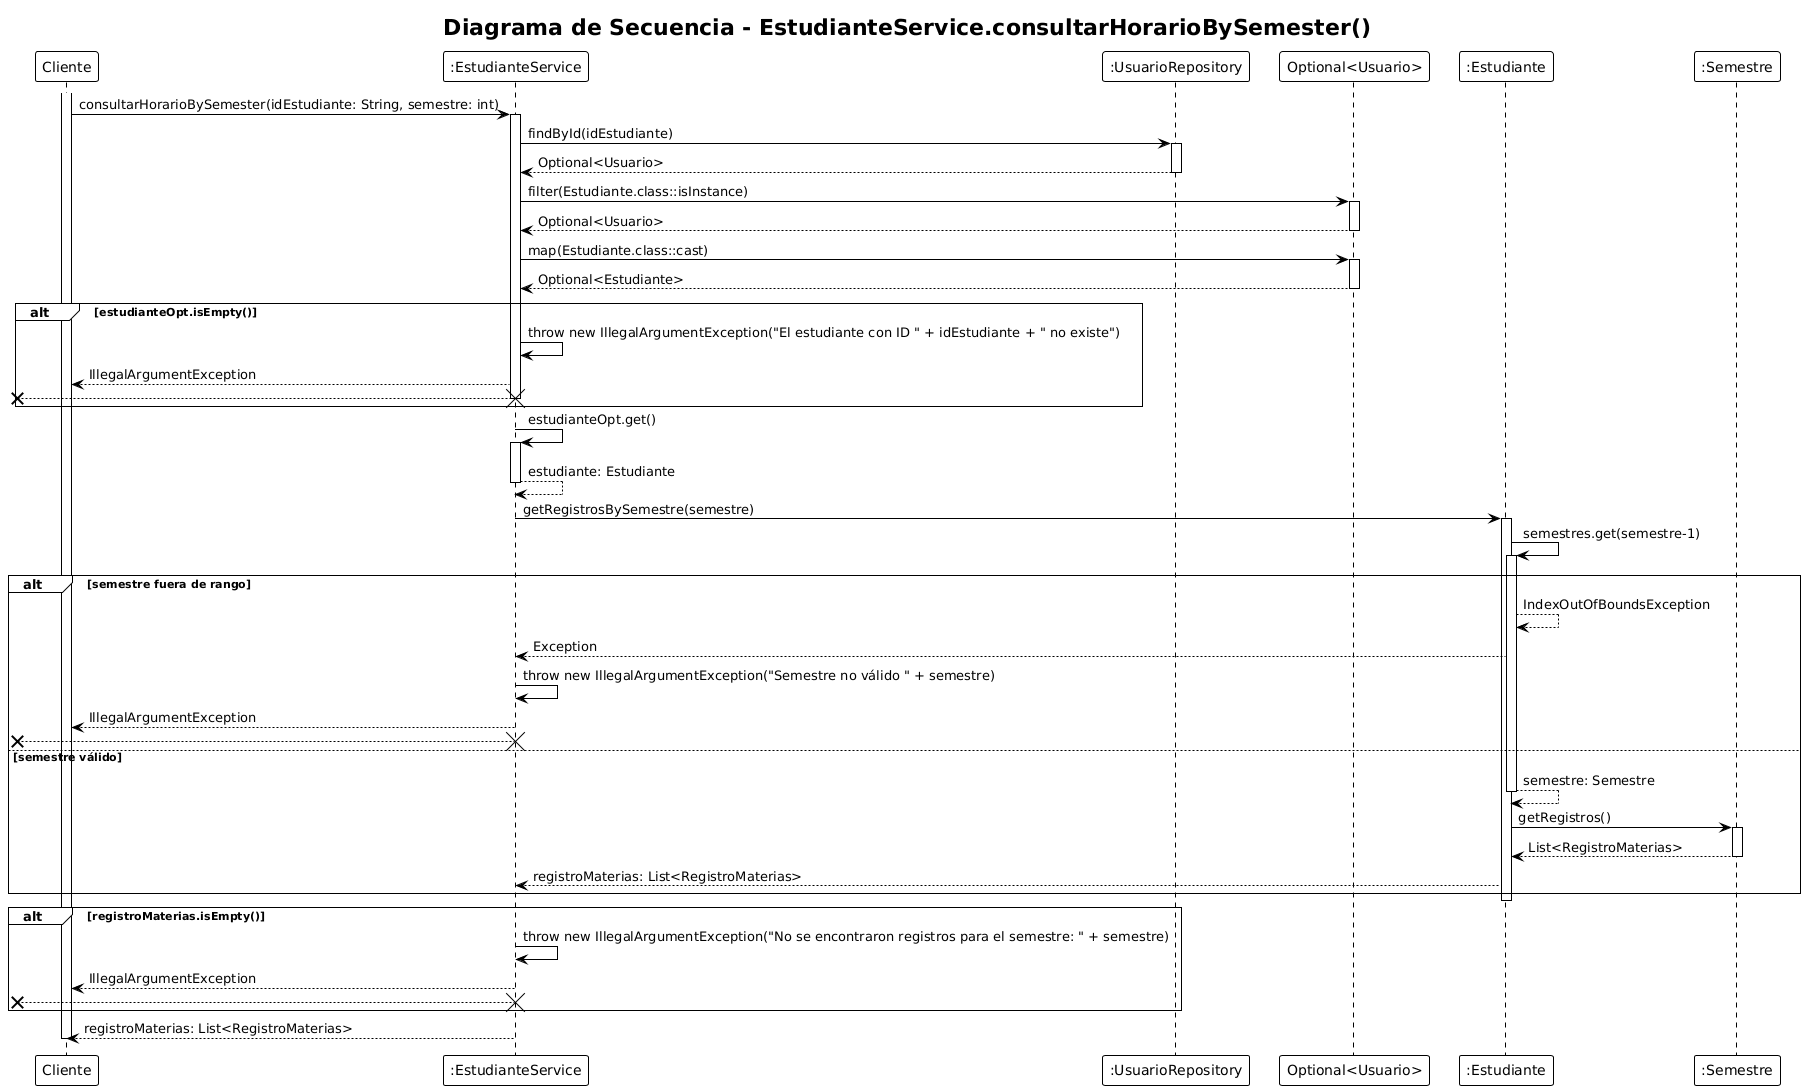

The diagram above was rendered by PlantUML. Its source (embedded in the PNG):
@startuml
!theme plain
title "Diagrama de Secuencia - EstudianteService.consultarHorarioBySemester()"

participant "Cliente" as C
participant ":EstudianteService" as ES
participant ":UsuarioRepository" as UR
participant "Optional<Usuario>" as OU
participant ":Estudiante" as EST
participant ":Semestre" as SEM

activate C
C -> ES: consultarHorarioBySemester(idEstudiante: String, semestre: int)
activate ES

ES -> UR: findById(idEstudiante)
activate UR
UR --> ES: Optional<Usuario>
deactivate UR

ES -> OU: filter(Estudiante.class::isInstance)
activate OU
OU --> ES: Optional<Usuario>
deactivate OU

ES -> OU: map(Estudiante.class::cast)
activate OU
OU --> ES: Optional<Estudiante>
deactivate OU

alt estudianteOpt.isEmpty()
    ES -> ES: throw new IllegalArgumentException("El estudiante con ID " + idEstudiante + " no existe")
    ES --> C: IllegalArgumentException
    [x<-- ES
    destroy ES
end

ES -> ES: estudianteOpt.get()
activate ES
ES --> ES: estudiante: Estudiante
deactivate ES

ES -> EST: getRegistrosBySemestre(semestre)
activate EST
EST -> EST: semestres.get(semestre-1)
activate EST
alt semestre fuera de rango
    EST --> EST: IndexOutOfBoundsException
    EST --> ES: Exception
    ES -> ES: throw new IllegalArgumentException("Semestre no válido " + semestre)
    ES --> C: IllegalArgumentException
    [x<-- ES
    destroy ES
else semestre válido
    EST --> EST: semestre: Semestre
    deactivate EST
    EST -> SEM: getRegistros()
    activate SEM
    SEM --> EST: List<RegistroMaterias>
    deactivate SEM
    EST --> ES: registroMaterias: List<RegistroMaterias>
end
deactivate EST

alt registroMaterias.isEmpty()
    ES -> ES: throw new IllegalArgumentException("No se encontraron registros para el semestre: " + semestre)
    ES --> C: IllegalArgumentException
    [x<-- ES
    destroy ES
end

ES --> C: registroMaterias: List<RegistroMaterias>
deactivate ES
deactivate C
@enduml